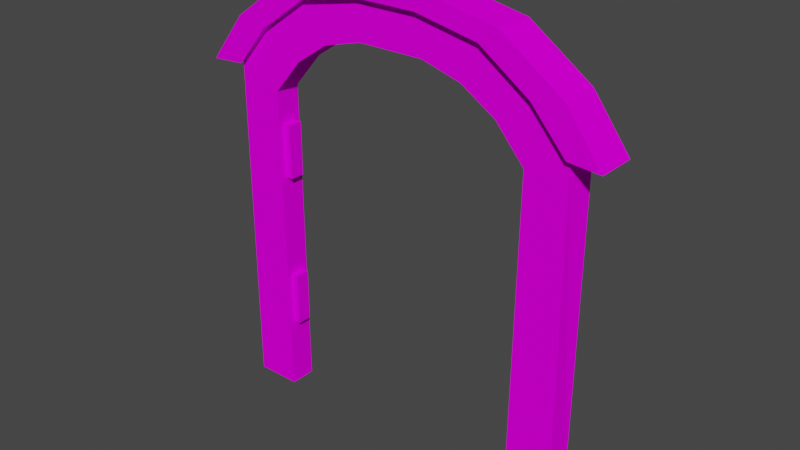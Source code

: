# Source: DungeonDoorFrame.blend  (saved by Blender 2.92.15; exported with 4.5.12 LTS)
import bpy
from mathutils import Matrix  # noqa: F401  (used for matrix-valued properties, if any)

bpy.ops.wm.read_factory_settings(use_empty=True)
scene = bpy.context.scene
scene.name = 'Scene'

# ---- collections
col_collection = bpy.data.collections.new('Collection'); scene.collection.children.link(col_collection)

# ---- images (referenced by path relative to the original .blend; pixels are not part of the script)
import os
ASSET_DIR = os.environ.get("B2B_ASSET_DIR", "")  # directory of the original .blend (textures are referenced by path, not embedded)
HERE = os.path.dirname(os.path.abspath(__file__))  # packed textures are extracted next to this script under _unpacked/

def load_image(name, relpath, width, height, colorspace="sRGB"):
    """Load a texture the original file referenced (path relative to the .blend, or extracted next to this script)."""
    p = next((c for c in (os.path.join(HERE, relpath), os.path.join(ASSET_DIR, relpath)) if relpath and os.path.exists(c)), "")
    if p:
        img = bpy.data.images.load(p, check_existing=True)
        img.name = name
    else:  # same state as the original file: an image datablock whose file is absent (Cycles renders it pink)
        img = bpy.data.images.new(name, width, height)
        img.source = "FILE"
        img.filepath = "//" + (relpath or name)
    img.colorspace_settings.name = colorspace
    return img
img_uv_001 = load_image('UV.001', '', 1024, 1024, 'sRGB')

# ---- materials (node trees are filled in below, after node groups)
mat_frame = bpy.data.materials.new('Frame')

# ---- material node trees
mat_frame.use_nodes = True; mat_frame.node_tree.nodes.clear()
_N = mat_frame.node_tree.nodes; _L = mat_frame.node_tree.links
n0 = _N.new('ShaderNodeOutputMaterial'); n0.name = 'Material Output'; n0.location = (300, 300)
n1 = _N.new('ShaderNodeBsdfDiffuse'); n1.name = 'Diffuse BSDF'; n1.location = (121, 408)
n2 = _N.new('ShaderNodeTexImage'); n2.name = 'Image Texture'; n2.location = (-224, 448)
n2.image = img_uv_001
_L.new(n1.outputs[0], n0.inputs[0])
_L.new(n2.outputs[0], n1.inputs[0])
n0.is_active_output = True

# ---- world
world_world = bpy.data.worlds.new('World'); scene.world = world_world
world_world.use_nodes = True; world_world.node_tree.nodes.clear()
_N = world_world.node_tree.nodes; _L = world_world.node_tree.links
n0 = _N.new('ShaderNodeOutputWorld'); n0.name = 'World Output'; n0.location = (300, 300)
n1 = _N.new('ShaderNodeBackground'); n1.name = 'Background'; n1.location = (10, 300)
n1.inputs[0].default_value = (0.05088, 0.05088, 0.05088, 1.0)
_L.new(n1.outputs[0], n0.inputs[0])
n0.is_active_output = True
world_world.color = (0.05088, 0.05088, 0.05088)
world_world.use_sun_shadow = False
world_world.sun_shadow_jitter_overblur = 0.0

# ---- meshes
me_frame = bpy.data.meshes.new('Frame')
me_frame.from_pydata([(-0.3567, 0.02091, 0.3556), (-0.3567, 0.02091, 0.2027), (-0.3567, -0.02057, 0.3556), (-0.3567, -0.02057, 0.2027), (-0.4093, 0.02091, 0.3556), (-0.4093, 0.02091, 0.2027), (-0.4093, -0.02057, 0.3556), (-0.4093, -0.02057, 0.2027), (-0.3589, 0.02091, 0.807), (-0.3589, 0.02091, 0.654), (-0.3589, -0.02057, 0.807), (-0.3589, -0.02057, 0.654), (-0.394, 0.02091, 0.807), (-0.394, 0.02091, 0.654), (-0.394, -0.02057, 0.807), (-0.394, -0.02057, 0.654), (-0.09318, -0.03692, 1.091), (-0.08514, -0.03692, 1.2), (-0.09318, 0.03692, 1.091), (-0.08621, 0.03692, 1.2), (0.09318, -0.03692, 1.091), (0.08628, -0.03692, 1.2), (0.09318, 0.03692, 1.091), (0.08415, 0.03692, 1.201), (-0.2051, -0.03692, 1.061), (-0.2606, -0.03692, 1.167), (-0.2585, 0.03692, 1.166), (-0.2051, 0.03692, 1.061), (0.2021, 0.03692, 1.06), (0.2607, 0.03692, 1.166), (0.2575, -0.03692, 1.167), (0.2021, -0.03692, 1.06), (-0.2984, -0.03692, 0.9982), (-0.3969, -0.03692, 1.071), (-0.3959, 0.03692, 1.067), (-0.2984, 0.03692, 0.9982), (0.2998, 0.03692, 0.9982), (0.3973, 0.03692, 1.07), (0.3984, -0.03692, 1.068), (0.2998, -0.03692, 0.9982), (-0.3808, -0.03692, 0.9016), (-0.5014, -0.03675, 0.9594), (-0.5014, 0.03646, 0.9594), (-0.3808, 0.03692, 0.9016), (0.3808, 0.03692, 0.9035), (0.5062, 0.03692, 0.9594), (0.496, -0.03692, 0.9594), (0.3808, -0.03692, 0.9035), (-0.3737, -0.03692, 0.0), (-0.5014, -0.03692, 0.0), (-0.5014, 0.03692, 0.0), (-0.3737, 0.03692, 0.0), (0.3737, 0.03692, 0.0), (0.5062, 0.03692, 0.0), (0.5062, -0.03692, 0.0), (0.3737, -0.03692, 0.0), (6.383e-08, 0.03692, 1.091), (3.41e-05, 0.03692, 1.201), (8.518e-08, -0.03692, 1.091), (0.001098, -0.03692, 1.201), (-0.08521, -0.05616, 1.203), (-0.08521, 0.05616, 1.203), (3.41e-05, 0.05616, 1.203), (0.08528, 0.05616, 1.203), (0.08528, -0.05616, 1.203), (3.412e-05, -0.05616, 1.203), (-0.2607, 0.05616, 1.168), (-0.2607, -0.05616, 1.168), (0.2607, -0.05616, 1.168), (0.2607, 0.05616, 1.168), (-0.3978, 0.05616, 1.07), (-0.3978, -0.05616, 1.07), (0.4003, -0.05616, 1.07), (0.4003, 0.05616, 1.07), (-0.4904, 0.05616, 0.9594), (-0.4904, -0.05616, 0.9594), (0.4967, -0.05616, 0.9594), (0.4967, 0.05616, 0.9594), (-0.101, -0.05616, 1.252), (-0.101, 0.05616, 1.252), (6.215e-08, 0.05616, 1.252), (0.101, 0.05616, 1.252), (0.101, -0.05616, 1.252), (8.687e-08, -0.05616, 1.252), (-0.3132, 0.05616, 1.209), (-0.3132, -0.05616, 1.209), (0.3129, -0.05616, 1.209), (0.3129, 0.05616, 1.209), (-0.4813, 0.05616, 1.089), (-0.4813, -0.05616, 1.089), (0.4842, -0.05616, 1.089), (0.4842, 0.05616, 1.089), (-0.5875, 0.05616, 0.9523), (-0.5875, -0.05616, 0.9523), (0.5856, -0.05616, 0.9523), (0.5856, 0.05616, 0.9523)], [], [(2, 1, 0), (6, 3, 2), (0, 5, 4), (0, 6, 2), (5, 3, 7), (10, 9, 8), (14, 11, 10), (8, 13, 12), (8, 14, 10), (13, 11, 15), (56, 23, 22), (58, 17, 16), (22, 58, 56), (46, 72, 38), (25, 16, 17), (34, 74, 70), (18, 26, 19), (16, 27, 18), (29, 22, 23), (38, 68, 30), (20, 30, 21), (28, 20, 22), (33, 24, 25), (23, 62, 63), (27, 34, 26), (24, 35, 27), (37, 28, 29), (59, 64, 65), (31, 38, 30), (36, 31, 28), (41, 32, 33), (26, 70, 66), (35, 42, 34), (40, 35, 32), (45, 36, 37), (45, 73, 77), (47, 38, 39), (44, 39, 36), (49, 40, 41), (42, 49, 41), (43, 50, 42), (48, 43, 40), (53, 44, 45), (46, 53, 45), (47, 54, 46), (52, 47, 44), (30, 64, 21), (56, 16, 18), (21, 58, 20), (19, 56, 18), (70, 84, 66), (71, 85, 89), (74, 88, 70), (60, 83, 78), (75, 89, 93), (68, 82, 64), (42, 92, 74), (17, 67, 25), (29, 63, 69), (33, 67, 71), (57, 61, 62), (37, 69, 73), (26, 61, 19), (17, 65, 60), (41, 71, 75), (79, 83, 80), (84, 78, 79), (86, 81, 82), (84, 89, 85), (90, 87, 86), (92, 89, 88), (94, 91, 90), (80, 82, 81), (67, 78, 85), (77, 91, 95), (66, 79, 61), (76, 90, 72), (73, 87, 91), (61, 80, 62), (72, 86, 68), (69, 81, 87), (64, 83, 65), (63, 80, 81), (2, 3, 1), (6, 7, 3), (0, 1, 5), (0, 4, 6), (5, 1, 3), (10, 11, 9), (14, 15, 11), (8, 9, 13), (8, 12, 14), (13, 9, 11), (56, 57, 23), (58, 59, 17), (22, 20, 58), (46, 76, 72), (25, 24, 16), (34, 42, 74), (18, 27, 26), (16, 24, 27), (29, 28, 22), (38, 72, 68), (20, 31, 30), (28, 31, 20), (33, 32, 24), (23, 57, 62), (27, 35, 34), (24, 32, 35), (37, 36, 28), (59, 21, 64), (31, 39, 38), (36, 39, 31), (41, 40, 32), (26, 34, 70), (35, 43, 42), (40, 43, 35), (45, 44, 36), (45, 37, 73), (47, 46, 38), (44, 47, 39), (49, 48, 40), (42, 50, 49), (43, 51, 50), (48, 51, 43), (53, 52, 44), (46, 54, 53), (47, 55, 54), (52, 55, 47), (30, 68, 64), (56, 58, 16), (21, 59, 58), (19, 57, 56), (70, 88, 84), (94, 45, 95), (71, 67, 85), (74, 92, 88), (60, 65, 83), (75, 71, 89), (68, 86, 82), (92, 41, 93), (17, 60, 67), (29, 23, 63), (33, 25, 67), (57, 19, 61), (37, 29, 69), (26, 66, 61), (17, 59, 65), (41, 33, 71), (79, 78, 83), (84, 85, 78), (86, 87, 81), (84, 88, 89), (90, 91, 87), (92, 93, 89), (94, 95, 91), (80, 83, 82), (67, 60, 78), (77, 73, 91), (66, 84, 79), (76, 94, 90), (73, 69, 87), (61, 79, 80), (72, 90, 86), (69, 63, 81), (64, 82, 83), (63, 62, 80), (41, 92, 42), (41, 75, 93), (45, 77, 95), (46, 94, 76), (45, 94, 46)])
_k = set([(78, 83), (78, 85), (79, 80), (79, 84), (80, 81), (81, 87), (82, 83), (82, 86), (84, 88), (85, 89), (86, 90), (87, 91), (88, 92), (89, 93), (90, 94), (91, 95), (92, 93), (94, 95)])
me_frame.attributes.new('sharp_edge', 'BOOLEAN', 'EDGE').data.foreach_set('value', [ (min(e.vertices), max(e.vertices)) in _k for e in me_frame.edges])
_uv = me_frame.uv_layers.new(name='UVMap')
_uv.uv.foreach_set('vector', [0.7276, 0.2281, 0.7531, 0.1338, 0.7531, 0.2281, 0.2204, 0.1091, 0.09848, 0.06714, 0.2204, 0.06714, 0.3544, 0.1091, 0.2325, 0.06714, 0.3544, 0.06714, 0.3462, 0.2935, 0.3042, 0.2605, 0.3462, 0.2605, 0.3535, 0.3645, 0.3115, 0.3314, 0.3535, 0.3314, 0.7625, 0.2281, 0.7881, 0.1338, 0.7881, 0.2281, 0.625, 0.2482, 0.6466, 0.1539, 0.6466, 0.2482, 0.594, 0.2482, 0.6157, 0.1539, 0.6157, 0.2482, 0.6727, 0.2108, 0.6943, 0.2364, 0.6727, 0.2364, 0.8062, 0.2111, 0.8278, 0.2367, 0.8062, 0.2367, 0.2546, 0.5312, 0.2146, 0.5839, 0.2103, 0.5312, 0.7438, 0.4746, 0.7843, 0.4224, 0.7881, 0.4746, 0.7182, 0.2015, 0.6727, 0.144, 0.7182, 0.144, 0.2983, 0.4355, 0.4149, 0.4201, 0.4148, 0.4355, 0.8678, 0.4381, 0.7881, 0.4746, 0.7843, 0.4224, 0.4129, 0.4081, 0.2979, 0.3989, 0.4129, 0.3929, 0.299, 0.5312, 0.3776, 0.5673, 0.2956, 0.5835, 0.6727, 0.08653, 0.7182, 0.01746, 0.7182, 0.08652, 0.1306, 0.5673, 0.2103, 0.5312, 0.2146, 0.5839, 0.8728, 0.2382, 0.861, 0.1334, 0.8728, 0.132, 0.6994, 0.4746, 0.6212, 0.4381, 0.7027, 0.4224, 0.8517, 0.2017, 0.8062, 0.132, 0.8517, 0.132, 0.9326, 0.484, 0.8414, 0.4888, 0.8678, 0.4381, 0.3734, 0.1641, 0.3064, 0.1488, 0.3743, 0.1487, 0.3522, 0.517, 0.443, 0.5201, 0.3776, 0.5673, 0.2859, 0.4354, 0.1962, 0.3766, 0.2858, 0.3765, 0.06554, 0.5214, 0.1584, 0.5165, 0.1306, 0.5673, 0.3072, 0.1762, 0.3743, 0.1915, 0.3064, 0.1915, 0.6476, 0.4893, 0.5542, 0.4853, 0.6212, 0.4381, 0.2922, 0.2347, 0.2001, 0.2935, 0.2002, 0.2347, 0.9823, 0.537, 0.8858, 0.5186, 0.9326, 0.484, 0.5273, 0.1556, 0.5154, 0.26, 0.5154, 0.1562, 0.3966, 0.4872, 0.4932, 0.4688, 0.443, 0.5201, 0.09854, 0.4354, 0.1962, 0.3766, 0.1963, 0.4355, 0.01374, 0.4688, 0.112, 0.4872, 0.06554, 0.5214, 0.09848, 0.01214, 0.2216, 0.01214, 0.1056, 0.0277, 0.5626, 0.5636, 0.5542, 0.4853, 0.6011, 0.5186, 0.2001, 0.3645, 0.2995, 0.3056, 0.2994, 0.3645, 0.9823, 0.9936, 0.9249, 0.5646, 0.9823, 0.537, 0.6761, 0.9817, 0.711, 0.5251, 0.7109, 0.9817, 0.4358, 0.4413, 0.4932, 0.01222, 0.4932, 0.4688, 0.8212, 0.5251, 0.8563, 0.9541, 0.8212, 0.9541, 0.01374, 0.01222, 0.07343, 0.4422, 0.01374, 0.4688, 0.6687, 0.5251, 0.6335, 0.9817, 0.6335, 0.5251, 0.5626, 0.5636, 0.5029, 0.9936, 0.5077, 0.537, 0.7789, 0.5251, 0.814, 0.9551, 0.7789, 0.9551, 0.1009, 0.05508, 0.241, 0.03976, 0.2398, 0.05507, 0.7182, 0.144, 0.6727, 0.08653, 0.7182, 0.08652, 0.7027, 0.4224, 0.7438, 0.4746, 0.6994, 0.4746, 0.2956, 0.5835, 0.2546, 0.5312, 0.299, 0.5312, 0.05428, 0.8783, 0.04262, 0.7984, 0.07567, 0.7973, 0.6185, 0.3761, 0.6946, 0.4065, 0.5906, 0.4091, 0.05403, 0.9502, 0.01616, 0.8975, 0.05428, 0.8783, 0.785, 0.3352, 0.8344, 0.3293, 0.7934, 0.3597, 0.5475, 0.3593, 0.5906, 0.4091, 0.5061, 0.3857, 0.9145, 0.2165, 0.8751, 0.2986, 0.854, 0.2836, 0.1723, 0.3557, 0.1881, 0.2871, 0.188, 0.3645, 0.2385, 0.1762, 0.09848, 0.1915, 0.09858, 0.1762, 0.2001, 0.2073, 0.3429, 0.2227, 0.2004, 0.2227, 0.2175, 0.1213, 0.3508, 0.1365, 0.2166, 0.1367, 0.3064, 0.1641, 0.2384, 0.1488, 0.3064, 0.1488, 0.387, 0.05508, 0.253, 0.03969, 0.3889, 0.03969, 0.1003, 0.1641, 0.2384, 0.1488, 0.2376, 0.1641, 0.2385, 0.1762, 0.3064, 0.1915, 0.2384, 0.1916, 0.5713, 0.1556, 0.5713, 0.2499, 0.559, 0.1617, 0.7182, 0.6261, 0.7717, 0.6741, 0.7182, 0.6741, 0.7182, 0.5251, 0.7717, 0.6261, 0.7182, 0.6261, 0.7717, 0.823, 0.7182, 0.7222, 0.7717, 0.7222, 0.6633, 0.01746, 0.594, 0.1446, 0.594, 0.01746, 0.5154, 0.01746, 0.5847, 0.1462, 0.5154, 0.1462, 0.7276, 0.01746, 0.7968, 0.1245, 0.7276, 0.1245, 0.8062, 0.01746, 0.8755, 0.1226, 0.8062, 0.1226, 0.7182, 0.6741, 0.7717, 0.7222, 0.7182, 0.7222, 0.7035, 0.3742, 0.7934, 0.3597, 0.6946, 0.4065, 0.4321, 0.6363, 0.386, 0.5905, 0.4684, 0.6108, 0.07567, 0.7973, 0.1103, 0.7145, 0.1318, 0.7282, 0.9469, 0.06076, 0.9811, 0.1171, 0.9414, 0.1347, 0.3599, 0.6246, 0.2824, 0.5993, 0.386, 0.5905, 0.1318, 0.7282, 0.1488, 0.6823, 0.1645, 0.7011, 0.9414, 0.1347, 0.948, 0.2172, 0.9145, 0.2165, 0.2754, 0.6315, 0.1876, 0.6503, 0.2824, 0.5993, 0.854, 0.2836, 0.8344, 0.3293, 0.8196, 0.3094, 0.1971, 0.674, 0.1488, 0.6823, 0.1876, 0.6503, 0.7276, 0.2281, 0.7276, 0.1338, 0.7531, 0.1338, 0.2204, 0.1091, 0.09848, 0.1091, 0.09848, 0.06714, 0.3544, 0.1091, 0.2325, 0.1091, 0.2325, 0.06714, 0.3462, 0.2935, 0.3042, 0.2935, 0.3042, 0.2605, 0.3535, 0.3645, 0.3115, 0.3645, 0.3115, 0.3314, 0.7625, 0.2281, 0.7625, 0.1338, 0.7881, 0.1338, 0.625, 0.2482, 0.625, 0.1539, 0.6466, 0.1539, 0.594, 0.2482, 0.594, 0.1539, 0.6157, 0.1539, 0.6727, 0.2108, 0.6943, 0.2108, 0.6943, 0.2364, 0.8062, 0.2111, 0.8278, 0.2111, 0.8278, 0.2367, 0.2546, 0.5312, 0.2546, 0.5839, 0.2146, 0.5839, 0.7438, 0.4746, 0.7432, 0.4219, 0.7843, 0.4224, 0.7182, 0.2015, 0.6727, 0.2015, 0.6727, 0.144, 0.2983, 0.4355, 0.2979, 0.4201, 0.4149, 0.4201, 0.8678, 0.4381, 0.8414, 0.4888, 0.7881, 0.4746, 0.5497, 0.1556, 0.5497, 0.2486, 0.5366, 0.2439, 0.299, 0.5312, 0.3522, 0.517, 0.3776, 0.5673, 0.6727, 0.08653, 0.6727, 0.01748, 0.7182, 0.01746, 0.1306, 0.5673, 0.1584, 0.5165, 0.2103, 0.5312, 0.8728, 0.2382, 0.861, 0.2385, 0.861, 0.1334, 0.6994, 0.4746, 0.6476, 0.4893, 0.6212, 0.4381, 0.8517, 0.2017, 0.8062, 0.2018, 0.8062, 0.132, 0.9326, 0.484, 0.8858, 0.5186, 0.8414, 0.4888, 0.3734, 0.1641, 0.3064, 0.1641, 0.3064, 0.1488, 0.3522, 0.517, 0.3966, 0.4872, 0.443, 0.5201, 0.2859, 0.4354, 0.1963, 0.4355, 0.1962, 0.3766, 0.06554, 0.5214, 0.112, 0.4872, 0.1584, 0.5165, 0.3072, 0.1762, 0.3751, 0.1762, 0.3743, 0.1915, 0.6476, 0.4893, 0.6011, 0.5186, 0.5542, 0.4853, 0.2922, 0.2347, 0.2921, 0.2935, 0.2001, 0.2935, 0.9823, 0.537, 0.9249, 0.5646, 0.8858, 0.5186, 0.5273, 0.1556, 0.5273, 0.26, 0.5154, 0.26, 0.3966, 0.4872, 0.4358, 0.4413, 0.4932, 0.4688, 0.09854, 0.4354, 0.09848, 0.3765, 0.1962, 0.3766, 0.01374, 0.4688, 0.07343, 0.4422, 0.112, 0.4872, 0.376, 0.01224, 0.2535, 0.02763, 0.253, 0.01224, 0.5626, 0.5636, 0.5077, 0.537, 0.5542, 0.4853, 0.2001, 0.3645, 0.2001, 0.3056, 0.2995, 0.3056, 0.9823, 0.9936, 0.9216, 0.9936, 0.9249, 0.5646, 0.6761, 0.9817, 0.6759, 0.5251, 0.711, 0.5251, 0.4358, 0.4413, 0.4325, 0.01222, 0.4932, 0.01222, 0.8212, 0.5251, 0.8563, 0.5251, 0.8563, 0.9541, 0.01374, 0.01222, 0.07678, 0.01222, 0.07343, 0.4422, 0.6687, 0.5251, 0.6687, 0.9817, 0.6335, 0.9817, 0.5626, 0.5636, 0.5659, 0.9936, 0.5029, 0.9936, 0.7789, 0.5251, 0.814, 0.5251, 0.814, 0.9551, 0.1009, 0.05508, 0.09848, 0.03976, 0.241, 0.03976, 0.7182, 0.144, 0.6727, 0.144, 0.6727, 0.08653, 0.7027, 0.4224, 0.7432, 0.4219, 0.7438, 0.4746, 0.2956, 0.5835, 0.2546, 0.5839, 0.2546, 0.5312, 0.05428, 0.8783, 0.01616, 0.8975, 0.04262, 0.7984, 0.188, 0.2036, 0.1138, 0.2669, 0.09848, 0.2036, 0.6185, 0.3761, 0.7035, 0.3742, 0.6946, 0.4065, 0.05403, 0.9502, 0.01912, 0.9838, 0.01616, 0.8975, 0.785, 0.3352, 0.8196, 0.3094, 0.8344, 0.3293, 0.5475, 0.3593, 0.6185, 0.3761, 0.5906, 0.4091, 0.9145, 0.2165, 0.948, 0.2172, 0.8751, 0.2986, 0.1881, 0.2871, 0.114, 0.3557, 0.0985, 0.2871, 0.2385, 0.1762, 0.2384, 0.1916, 0.09848, 0.1915, 0.2001, 0.2073, 0.3435, 0.2073, 0.3429, 0.2227, 0.2175, 0.1213, 0.3506, 0.1212, 0.3508, 0.1365, 0.3064, 0.1641, 0.2376, 0.1641, 0.2384, 0.1488, 0.387, 0.05508, 0.2537, 0.05507, 0.253, 0.03969, 0.1003, 0.1641, 0.09848, 0.1487, 0.2384, 0.1488, 0.2385, 0.1762, 0.3072, 0.1762, 0.3064, 0.1915, 0.09848, 0.1212, 0.2175, 0.1213, 0.2166, 0.1367, 0.7182, 0.6261, 0.7717, 0.6261, 0.7717, 0.6741, 0.7182, 0.5251, 0.7717, 0.5251, 0.7717, 0.6261, 0.7717, 0.823, 0.7182, 0.823, 0.7182, 0.7222, 0.6633, 0.01746, 0.6633, 0.1446, 0.594, 0.1446, 0.5154, 0.01746, 0.5847, 0.01746, 0.5847, 0.1462, 0.7276, 0.01746, 0.7968, 0.01746, 0.7968, 0.1245, 0.8062, 0.01746, 0.8755, 0.01746, 0.8755, 0.1226, 0.7182, 0.6741, 0.7717, 0.6741, 0.7717, 0.7222, 0.7035, 0.3742, 0.785, 0.3352, 0.7934, 0.3597, 0.4321, 0.6363, 0.3599, 0.6246, 0.386, 0.5905, 0.07567, 0.7973, 0.04262, 0.7984, 0.1103, 0.7145, 0.9469, 0.06076, 0.9807, 0.03099, 0.9811, 0.1171, 0.3599, 0.6246, 0.2754, 0.6315, 0.2824, 0.5993, 0.1318, 0.7282, 0.1103, 0.7145, 0.1488, 0.6823, 0.9414, 0.1347, 0.9811, 0.1171, 0.948, 0.2172, 0.2754, 0.6315, 0.1971, 0.674, 0.1876, 0.6503, 0.854, 0.2836, 0.8751, 0.2986, 0.8344, 0.3293, 0.1971, 0.674, 0.1645, 0.7011, 0.1488, 0.6823, 0.114, 0.3557, 0.1881, 0.2871, 0.1723, 0.3557, 0.114, 0.3557, 0.09848, 0.3645, 0.0985, 0.2871, 0.1138, 0.2669, 0.0985, 0.2745, 0.09848, 0.2036, 0.1727, 0.275, 0.188, 0.2036, 0.1881, 0.2745, 0.1138, 0.2669, 0.188, 0.2036, 0.1727, 0.275])
me_frame.materials.append(mat_frame)
me_frame.use_remesh_fix_poles = True
me_frame.use_remesh_preserve_attributes = False
me_frame.use_mirror_vertex_groups = False
me_frame.update()

# ---- objects
ob_frame = bpy.data.objects.new('Frame', me_frame)

# ---- transforms, parenting, visibility, modifiers, constraints
ob_frame.location = (0.0, 0.0, 0.0)
ob_frame.lineart.crease_threshold = 0.0

# ---- collection membership
scene.collection.objects.link(ob_frame)

# ---- scene / render settings (as saved in the file)
scene.frame_start = 1; scene.frame_end = 250; scene.frame_set(204)
scene.render.engine = 'CYCLES'
scene.cycles.use_denoising = False
scene.cycles.samples = 128
scene.cycles.sampling_pattern = 'TABULATED_SOBOL'
scene.cycles.use_adaptive_sampling = False
scene.cycles.use_light_tree = False
scene.view_settings.view_transform = 'Filmic'
bpy.context.view_layer.update()

# ---- added for rendering (the .blend has no active camera and no usable light): camera, sun
cam_auto = bpy.data.cameras.new('AutoCamera')
cam_auto.lens = 50.0
cam_auto.sensor_width = 36.0
cam_auto.clip_end = 1000.0
ob_auto_camera = bpy.data.objects.new('AutoCamera', cam_auto)
scene.collection.objects.link(ob_auto_camera)
ob_auto_camera.location = (1.58977, -1.90887, 1.89854)
ob_auto_camera.rotation_euler = (1.09748, -7.21219e-08, 0.694738)
scene.camera = ob_auto_camera
light_auto_sun = bpy.data.lights.new('AutoSun', 'SUN')
light_auto_sun.energy = 3.0
light_auto_sun.angle = 0.0523599
ob_auto_sun = bpy.data.objects.new('AutoSun', light_auto_sun)
scene.collection.objects.link(ob_auto_sun)
ob_auto_sun.rotation_euler = (0.872665, 0.174533, 0.523599)
bpy.context.view_layer.update()

